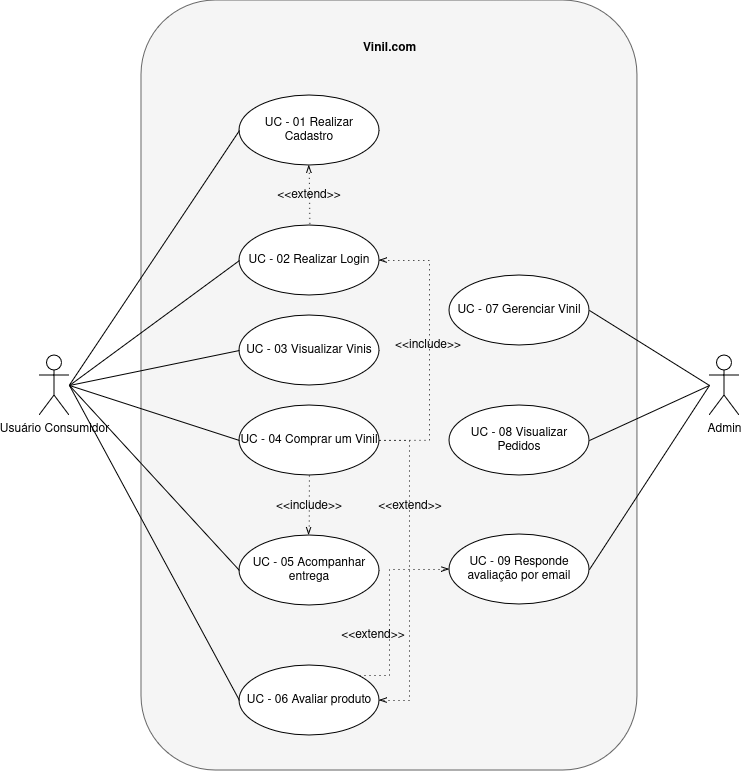

The diagram above was exported from draw.io. Its source (the exported page's mxGraphModel, read from the mxfile embedded in the PNG):
<mxGraphModel dx="1382" dy="744" grid="1" gridSize="10" guides="1" tooltips="1" connect="1" arrows="1" fold="1" page="1" pageScale="1" pageWidth="827" pageHeight="1169" math="0" shadow="0">
  <root>
    <mxCell id="0" />
    <mxCell id="1" parent="0" />
    <mxCell id="BmHgxTMnA1nU_ukynjfc-21" value="Usuário Consumidor" style="shape=umlActor;verticalLabelPosition=bottom;verticalAlign=top;html=1;" parent="1" vertex="1">
      <mxGeometry x="80" y="990" width="30" height="60" as="geometry" />
    </mxCell>
    <mxCell id="BmHgxTMnA1nU_ukynjfc-31" value="" style="rounded=1;whiteSpace=wrap;html=1;fillColor=#f5f5f5;fontColor=#333333;strokeColor=#666666;" parent="1" vertex="1">
      <mxGeometry x="182.04" y="635" width="495.93" height="770" as="geometry" />
    </mxCell>
    <mxCell id="BmHgxTMnA1nU_ukynjfc-32" value="UC - 01 Realizar Cadastro" style="ellipse;whiteSpace=wrap;html=1;" parent="1" vertex="1">
      <mxGeometry x="280" y="730" width="140" height="70" as="geometry" />
    </mxCell>
    <mxCell id="BmHgxTMnA1nU_ukynjfc-33" value="UC - 02 Realizar Login" style="ellipse;whiteSpace=wrap;html=1;" parent="1" vertex="1">
      <mxGeometry x="280" y="860" width="140" height="70" as="geometry" />
    </mxCell>
    <mxCell id="BmHgxTMnA1nU_ukynjfc-36" value="Vinil.com" style="text;align=center;fontStyle=1;verticalAlign=middle;spacingLeft=3;spacingRight=3;strokeColor=none;rotatable=0;points=[[0,0.5],[1,0.5]];portConstraint=eastwest;html=1;" parent="1" vertex="1">
      <mxGeometry x="390" y="670" width="80" height="26" as="geometry" />
    </mxCell>
    <mxCell id="BmHgxTMnA1nU_ukynjfc-37" value="" style="endArrow=none;html=1;rounded=0;entryX=0;entryY=0.5;entryDx=0;entryDy=0;" parent="1" target="BmHgxTMnA1nU_ukynjfc-32" edge="1">
      <mxGeometry relative="1" as="geometry">
        <mxPoint x="110" y="1019.5" as="sourcePoint" />
        <mxPoint x="270" y="1019.5" as="targetPoint" />
      </mxGeometry>
    </mxCell>
    <mxCell id="BmHgxTMnA1nU_ukynjfc-45" value="" style="endArrow=none;html=1;rounded=0;entryX=0;entryY=0.5;entryDx=0;entryDy=0;" parent="1" target="BmHgxTMnA1nU_ukynjfc-33" edge="1">
      <mxGeometry width="50" height="50" relative="1" as="geometry">
        <mxPoint x="110" y="1020" as="sourcePoint" />
        <mxPoint x="440" y="880" as="targetPoint" />
      </mxGeometry>
    </mxCell>
    <mxCell id="BmHgxTMnA1nU_ukynjfc-47" value="UC - 03 Visualizar Vinis" style="ellipse;whiteSpace=wrap;html=1;" parent="1" vertex="1">
      <mxGeometry x="280" y="950" width="140" height="70" as="geometry" />
    </mxCell>
    <mxCell id="BmHgxTMnA1nU_ukynjfc-48" value="" style="endArrow=none;html=1;rounded=0;entryX=0;entryY=0.5;entryDx=0;entryDy=0;" parent="1" target="BmHgxTMnA1nU_ukynjfc-47" edge="1">
      <mxGeometry width="50" height="50" relative="1" as="geometry">
        <mxPoint x="110" y="1020" as="sourcePoint" />
        <mxPoint x="280" y="940" as="targetPoint" />
      </mxGeometry>
    </mxCell>
    <mxCell id="BmHgxTMnA1nU_ukynjfc-51" value="UC - 04 Comprar um Vinil" style="ellipse;whiteSpace=wrap;html=1;" parent="1" vertex="1">
      <mxGeometry x="280" y="1040" width="140" height="70" as="geometry" />
    </mxCell>
    <mxCell id="BmHgxTMnA1nU_ukynjfc-52" value="" style="endArrow=none;html=1;rounded=0;entryX=0;entryY=0.5;entryDx=0;entryDy=0;" parent="1" target="BmHgxTMnA1nU_ukynjfc-51" edge="1">
      <mxGeometry width="50" height="50" relative="1" as="geometry">
        <mxPoint x="110" y="1020" as="sourcePoint" />
        <mxPoint x="440" y="880" as="targetPoint" />
      </mxGeometry>
    </mxCell>
    <mxCell id="BmHgxTMnA1nU_ukynjfc-55" value="UC - 08 Visualizar Pedidos" style="ellipse;whiteSpace=wrap;html=1;" parent="1" vertex="1">
      <mxGeometry x="490" y="1040" width="140" height="70" as="geometry" />
    </mxCell>
    <mxCell id="BmHgxTMnA1nU_ukynjfc-56" value="Admin" style="shape=umlActor;verticalLabelPosition=bottom;verticalAlign=top;html=1;" parent="1" vertex="1">
      <mxGeometry x="750" y="990" width="30" height="60" as="geometry" />
    </mxCell>
    <mxCell id="BmHgxTMnA1nU_ukynjfc-57" value="" style="endArrow=none;html=1;rounded=0;exitX=1;exitY=0.5;exitDx=0;exitDy=0;" parent="1" source="BmHgxTMnA1nU_ukynjfc-55" edge="1">
      <mxGeometry width="50" height="50" relative="1" as="geometry">
        <mxPoint x="390" y="1030" as="sourcePoint" />
        <mxPoint x="750" y="1020" as="targetPoint" />
      </mxGeometry>
    </mxCell>
    <mxCell id="BmHgxTMnA1nU_ukynjfc-58" value="UC - 05 Acompanhar entrega" style="ellipse;whiteSpace=wrap;html=1;" parent="1" vertex="1">
      <mxGeometry x="280" y="1170" width="140" height="70" as="geometry" />
    </mxCell>
    <mxCell id="BmHgxTMnA1nU_ukynjfc-59" value="" style="endArrow=none;html=1;rounded=0;entryX=0;entryY=0.5;entryDx=0;entryDy=0;" parent="1" target="BmHgxTMnA1nU_ukynjfc-58" edge="1">
      <mxGeometry width="50" height="50" relative="1" as="geometry">
        <mxPoint x="110" y="1020" as="sourcePoint" />
        <mxPoint x="440" y="980" as="targetPoint" />
      </mxGeometry>
    </mxCell>
    <mxCell id="BmHgxTMnA1nU_ukynjfc-62" value="UC - 06 Avaliar produto" style="ellipse;whiteSpace=wrap;html=1;" parent="1" vertex="1">
      <mxGeometry x="280" y="1300" width="140" height="70" as="geometry" />
    </mxCell>
    <mxCell id="BmHgxTMnA1nU_ukynjfc-63" value="" style="endArrow=none;html=1;rounded=0;entryX=0;entryY=0.5;entryDx=0;entryDy=0;" parent="1" target="BmHgxTMnA1nU_ukynjfc-62" edge="1">
      <mxGeometry width="50" height="50" relative="1" as="geometry">
        <mxPoint x="110" y="1020" as="sourcePoint" />
        <mxPoint x="440" y="980" as="targetPoint" />
      </mxGeometry>
    </mxCell>
    <mxCell id="BmHgxTMnA1nU_ukynjfc-64" value="UC - 09 Responde avaliação por email" style="ellipse;whiteSpace=wrap;html=1;" parent="1" vertex="1">
      <mxGeometry x="490" y="1169" width="140" height="70" as="geometry" />
    </mxCell>
    <mxCell id="BmHgxTMnA1nU_ukynjfc-65" value="" style="endArrow=none;html=1;rounded=0;exitX=1;exitY=0.5;exitDx=0;exitDy=0;" parent="1" source="BmHgxTMnA1nU_ukynjfc-64" edge="1">
      <mxGeometry width="50" height="50" relative="1" as="geometry">
        <mxPoint x="390" y="1130" as="sourcePoint" />
        <mxPoint x="750" y="1020" as="targetPoint" />
      </mxGeometry>
    </mxCell>
    <mxCell id="RCF4fuILHZP6-4NO7gJG-1" value="" style="edgeStyle=elbowEdgeStyle;fontSize=12;html=1;endFill=0;startFill=0;endSize=6;startSize=6;dashed=1;dashPattern=1 4;endArrow=openThin;startArrow=none;rounded=0;entryX=0.456;entryY=1.012;entryDx=0;entryDy=0;entryPerimeter=0;exitX=0.461;exitY=-0.012;exitDx=0;exitDy=0;exitPerimeter=0;" edge="1" parent="1">
      <mxGeometry width="160" relative="1" as="geometry">
        <mxPoint x="350.34999999999997" y="858.32" as="sourcePoint" />
        <mxPoint x="349.65000000000003" y="799.9999999999999" as="targetPoint" />
      </mxGeometry>
    </mxCell>
    <mxCell id="RCF4fuILHZP6-4NO7gJG-2" value="&amp;lt;&amp;lt;extend&amp;gt;&amp;gt;" style="text;html=1;align=center;verticalAlign=middle;whiteSpace=wrap;rounded=0;" vertex="1" parent="1">
      <mxGeometry x="325" y="820" width="50" height="20" as="geometry" />
    </mxCell>
    <mxCell id="RCF4fuILHZP6-4NO7gJG-3" value="" style="edgeStyle=elbowEdgeStyle;fontSize=12;html=1;endFill=0;startFill=0;endSize=6;startSize=6;dashed=1;dashPattern=1 4;endArrow=openThin;startArrow=none;rounded=0;exitX=0.461;exitY=-0.012;exitDx=0;exitDy=0;exitPerimeter=0;" edge="1" parent="1">
      <mxGeometry width="160" relative="1" as="geometry">
        <mxPoint x="349.9" y="1110.0000000000002" as="sourcePoint" />
        <mxPoint x="350" y="1170" as="targetPoint" />
      </mxGeometry>
    </mxCell>
    <mxCell id="RCF4fuILHZP6-4NO7gJG-4" value="&amp;lt;&amp;lt;include&amp;gt;&amp;gt;" style="text;html=1;align=center;verticalAlign=middle;whiteSpace=wrap;rounded=0;" vertex="1" parent="1">
      <mxGeometry x="325" y="1131" width="50" height="20" as="geometry" />
    </mxCell>
    <mxCell id="RCF4fuILHZP6-4NO7gJG-8" value="" style="edgeStyle=elbowEdgeStyle;fontSize=12;html=1;endFill=0;startFill=0;endSize=6;startSize=6;dashed=1;dashPattern=1 4;endArrow=openThin;startArrow=none;rounded=0;entryX=1;entryY=0.5;entryDx=0;entryDy=0;" edge="1" parent="1" target="BmHgxTMnA1nU_ukynjfc-33">
      <mxGeometry width="160" relative="1" as="geometry">
        <mxPoint x="420" y="1074.8300000000002" as="sourcePoint" />
        <mxPoint x="419.9999999999993" y="765.17" as="targetPoint" />
        <Array as="points">
          <mxPoint x="470" y="920.17" />
        </Array>
      </mxGeometry>
    </mxCell>
    <mxCell id="RCF4fuILHZP6-4NO7gJG-9" value="&amp;lt;&amp;lt;include&amp;gt;&amp;gt;" style="text;html=1;align=center;verticalAlign=middle;whiteSpace=wrap;rounded=0;" vertex="1" parent="1">
      <mxGeometry x="444" y="970" width="50" height="20" as="geometry" />
    </mxCell>
    <mxCell id="RCF4fuILHZP6-4NO7gJG-10" value="" style="edgeStyle=elbowEdgeStyle;fontSize=12;html=1;endFill=0;startFill=0;endSize=6;startSize=6;dashed=1;dashPattern=1 4;endArrow=openThin;startArrow=none;rounded=0;exitX=1;exitY=0.5;exitDx=0;exitDy=0;entryX=1;entryY=0.5;entryDx=0;entryDy=0;" edge="1" parent="1" source="BmHgxTMnA1nU_ukynjfc-51" target="BmHgxTMnA1nU_ukynjfc-62">
      <mxGeometry width="160" relative="1" as="geometry">
        <mxPoint x="349.9" y="1240.0000000000002" as="sourcePoint" />
        <mxPoint x="350" y="1300" as="targetPoint" />
        <Array as="points">
          <mxPoint x="450" y="1310" />
        </Array>
      </mxGeometry>
    </mxCell>
    <mxCell id="RCF4fuILHZP6-4NO7gJG-11" value="&amp;lt;&amp;lt;extend&amp;gt;&amp;gt;" style="text;html=1;align=center;verticalAlign=middle;whiteSpace=wrap;rounded=0;" vertex="1" parent="1">
      <mxGeometry x="426" y="1131" width="50" height="20" as="geometry" />
    </mxCell>
    <mxCell id="RCF4fuILHZP6-4NO7gJG-12" value="UC - 07 Gerenciar Vinil" style="ellipse;whiteSpace=wrap;html=1;" vertex="1" parent="1">
      <mxGeometry x="490" y="910" width="140" height="70" as="geometry" />
    </mxCell>
    <mxCell id="RCF4fuILHZP6-4NO7gJG-13" value="" style="endArrow=none;html=1;rounded=0;exitX=1;exitY=0.5;exitDx=0;exitDy=0;" edge="1" parent="1" source="RCF4fuILHZP6-4NO7gJG-12">
      <mxGeometry width="50" height="50" relative="1" as="geometry">
        <mxPoint x="630" y="935" as="sourcePoint" />
        <mxPoint x="750" y="1020" as="targetPoint" />
      </mxGeometry>
    </mxCell>
    <mxCell id="RCF4fuILHZP6-4NO7gJG-16" value="" style="edgeStyle=elbowEdgeStyle;fontSize=12;html=1;endFill=0;startFill=0;endSize=6;startSize=6;dashed=1;dashPattern=1 4;endArrow=openThin;startArrow=none;rounded=0;entryX=0;entryY=0.5;entryDx=0;entryDy=0;" edge="1" parent="1" target="BmHgxTMnA1nU_ukynjfc-64">
      <mxGeometry width="160" relative="1" as="geometry">
        <mxPoint x="400" y="1310" as="sourcePoint" />
        <mxPoint x="560" y="1310" as="targetPoint" />
        <Array as="points">
          <mxPoint x="430" y="1260" />
        </Array>
      </mxGeometry>
    </mxCell>
    <mxCell id="RCF4fuILHZP6-4NO7gJG-17" value="&amp;lt;&amp;lt;extend&amp;gt;&amp;gt;" style="text;html=1;align=center;verticalAlign=middle;whiteSpace=wrap;rounded=0;" vertex="1" parent="1">
      <mxGeometry x="389" y="1260" width="50" height="20" as="geometry" />
    </mxCell>
  </root>
</mxGraphModel>